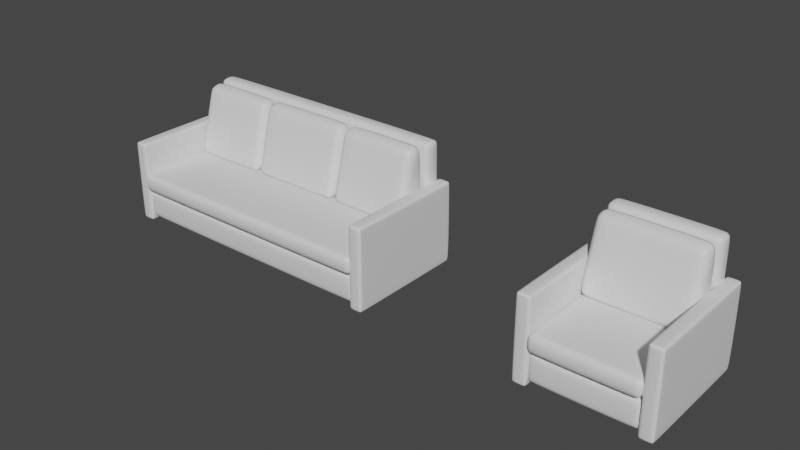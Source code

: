 # Source: sofa.blend  (saved by Blender 3.6.13; exported with 4.5.12 LTS)
import bpy
from mathutils import Matrix  # noqa: F401  (used for matrix-valued properties, if any)

bpy.ops.wm.read_factory_settings(use_empty=True)
scene = bpy.context.scene
scene.name = 'Scene'

# ---- collections
col_collection = bpy.data.collections.new('Collection'); scene.collection.children.link(col_collection)

# ---- materials (node trees are filled in below, after node groups)
mat_material = bpy.data.materials.new('Material')
mat_material.alpha_threshold = 0.0
mat_material.use_transparent_shadow = False
mat_material.roughness = 0.5
mat_material.line_color = (0.0, 0.0, 0.0, 1.0)

# ---- material node trees
mat_material.use_nodes = True; mat_material.node_tree.nodes.clear()
_N = mat_material.node_tree.nodes; _L = mat_material.node_tree.links
n0 = _N.new('ShaderNodeOutputMaterial'); n0.name = 'Material Output'; n0.location = (300, 300)
n1 = _N.new('ShaderNodeBsdfPrincipled'); n1.name = 'Principled BSDF'; n1.location = (10, 300)
n1.distribution = 'GGX'
n1.subsurface_method = 'RANDOM_WALK_SKIN'
n1.inputs[3].default_value = 1.45
n1.inputs[27].default_value = (0.0, 0.0, 0.0, 1.0)
n1.inputs[28].default_value = 1.0
_L.new(n1.outputs[0], n0.inputs[0])
n0.is_active_output = True

# ---- world
world_world = bpy.data.worlds.new('World'); scene.world = world_world
world_world.use_nodes = True; world_world.node_tree.nodes.clear()
_N = world_world.node_tree.nodes; _L = world_world.node_tree.links
n0 = _N.new('ShaderNodeOutputWorld'); n0.name = 'World Output'; n0.location = (300, 300)
n1 = _N.new('ShaderNodeBackground'); n1.name = 'Background'; n1.location = (10, 300)
n1.inputs[0].default_value = (0.05088, 0.05088, 0.05088, 1.0)
_L.new(n1.outputs[0], n0.inputs[0])
n0.is_active_output = True
world_world.color = (0.05088, 0.05088, 0.05088)
world_world.use_sun_shadow = False
world_world.sun_shadow_jitter_overblur = 0.0

# ---- meshes
me_cube = bpy.data.meshes.new('Cube')
me_cube.from_pydata([(6.329, 2.848, 1.501), (6.329, 2.848, 0.1033), (6.329, -2.848, 1.501), (6.329, -2.848, 0.1033), (-6.329, 2.848, 1.501), (-6.329, 2.848, 0.1033), (-6.329, -2.848, 1.501), (-6.329, -2.848, 0.1033)], [], [(0, 4, 6, 2), (3, 2, 6, 7), (7, 6, 4, 5), (5, 1, 3, 7), (1, 0, 2, 3), (5, 4, 0, 1)])
_uv = me_cube.uv_layers.new(name='UVMap')
_uv.uv.foreach_set('vector', [0.625, 0.5, 0.875, 0.5, 0.875, 0.75, 0.625, 0.75, 0.375, 0.75, 0.625, 0.75, 0.625, 1.0, 0.375, 1.0, 0.375, 0.0, 0.625, 0.0, 0.625, 0.25, 0.375, 0.25, 0.125, 0.5, 0.375, 0.5, 0.375, 0.75, 0.125, 0.75, 0.375, 0.5, 0.625, 0.5, 0.625, 0.75, 0.375, 0.75, 0.375, 0.25, 0.625, 0.25, 0.625, 0.5, 0.375, 0.5])
me_cube.materials.append(mat_material)
me_cube.use_mirror_vertex_groups = False
me_cube.update()
me_cube_002 = bpy.data.meshes.new('Cube.002')
me_cube_002.from_pydata([(6.329, 1.998, 2.39), (6.329, 1.998, 1.476), (6.329, -3.06, 2.39), (6.329, -3.06, 1.476), (-6.329, 1.998, 2.39), (-6.329, 1.998, 1.476), (-6.329, -3.06, 2.39), (-6.329, -3.06, 1.476)], [], [(0, 4, 6, 2), (3, 2, 6, 7), (7, 6, 4, 5), (5, 1, 3, 7), (1, 0, 2, 3), (5, 4, 0, 1)])
_uv = me_cube_002.uv_layers.new(name='UVMap')
_uv.uv.foreach_set('vector', [0.625, 0.5, 0.875, 0.5, 0.875, 0.75, 0.625, 0.75, 0.375, 0.75, 0.625, 0.75, 0.625, 1.0, 0.375, 1.0, 0.375, 0.0, 0.625, 0.0, 0.625, 0.25, 0.375, 0.25, 0.125, 0.5, 0.375, 0.5, 0.375, 0.75, 0.125, 0.75, 0.375, 0.5, 0.625, 0.5, 0.625, 0.75, 0.375, 0.75, 0.375, 0.25, 0.625, 0.25, 0.625, 0.5, 0.375, 0.5])
me_cube_002.materials.append(mat_material)
me_cube_002.use_mirror_vertex_groups = False
me_cube_002.update()
me_cube_003 = bpy.data.meshes.new('Cube.003')
me_cube_003.from_pydata([(6.329, 5.651, -1.939), (6.329, 5.651, -2.853), (6.329, 1.39, -1.939), (6.329, 1.39, -2.853), (-6.329, 5.651, -1.939), (-6.329, 5.651, -2.853), (-6.329, 1.39, -1.939), (-6.329, 1.39, -2.853)], [], [(0, 4, 6, 2), (3, 2, 6, 7), (7, 6, 4, 5), (5, 1, 3, 7), (1, 0, 2, 3), (5, 4, 0, 1)])
_uv = me_cube_003.uv_layers.new(name='UVMap')
_uv.uv.foreach_set('vector', [0.625, 0.5, 0.875, 0.5, 0.875, 0.75, 0.625, 0.75, 0.375, 0.75, 0.625, 0.75, 0.625, 1.0, 0.375, 1.0, 0.375, 0.0, 0.625, 0.0, 0.625, 0.25, 0.375, 0.25, 0.125, 0.5, 0.375, 0.5, 0.375, 0.75, 0.125, 0.75, 0.375, 0.5, 0.625, 0.5, 0.625, 0.75, 0.375, 0.75, 0.375, 0.25, 0.625, 0.25, 0.625, 0.5, 0.375, 0.5])
me_cube_003.materials.append(mat_material)
me_cube_003.use_mirror_vertex_groups = False
me_cube_003.update()
me_cube_004 = bpy.data.meshes.new('Cube.004')
me_cube_004.from_pydata([(-0.07439, 2.936, 6.837), (-0.07439, 1.998, 6.165), (-0.07439, -2.892, 6.837), (-0.07439, -2.892, 6.165), (-3.948, 2.936, 6.837), (-3.948, 2.936, 6.165), (-3.948, -2.892, 6.837), (-3.948, -2.892, 6.165)], [], [(0, 4, 6, 2), (3, 2, 6, 7), (7, 6, 4, 5), (5, 1, 3, 7), (1, 0, 2, 3), (5, 4, 0, 1)])
_uv = me_cube_004.uv_layers.new(name='UVMap')
_uv.uv.foreach_set('vector', [0.625, 0.5, 0.875, 0.5, 0.875, 0.75, 0.625, 0.75, 0.375, 0.75, 0.625, 0.75, 0.625, 1.0, 0.375, 1.0, 0.375, 0.0, 0.625, 0.0, 0.625, 0.25, 0.375, 0.25, 0.125, 0.5, 0.375, 0.5, 0.375, 0.75, 0.125, 0.75, 0.375, 0.5, 0.625, 0.5, 0.625, 0.75, 0.375, 0.75, 0.375, 0.25, 0.625, 0.25, 0.625, 0.5, 0.375, 0.5])
me_cube_004.materials.append(mat_material)
me_cube_004.use_mirror_vertex_groups = False
me_cube_004.update()
me_cube_005 = bpy.data.meshes.new('Cube.005')
me_cube_005.from_pydata([(2.308, 5.622, -1.069), (2.308, 5.622, -1.983), (2.308, 2.304, -0.2022), (2.308, 2.304, -1.983), (-2.308, 5.622, -1.069), (-2.308, 5.622, -1.983), (-2.308, 2.304, -0.2022), (-2.308, 2.304, -1.983), (6.173, 5.622, -1.069), (6.173, 5.622, -1.983), (6.173, 2.304, -0.2022), (6.173, 2.304, -1.983), (2.289, 5.622, -1.069), (2.289, 5.622, -1.983), (2.289, 2.304, -0.2022), (2.289, 2.304, -1.116), (-6.173, 5.622, -1.069), (-6.173, 5.622, -1.983), (-6.173, 2.304, -0.2022), (-6.173, 2.304, -1.983), (-2.289, 5.622, -1.069), (-2.289, 5.622, -1.983), (-2.289, 2.304, -0.2022), (-2.289, 2.304, -1.116)], [], [(5, 7, 6, 4), (16, 18, 22, 20), (1, 5, 4, 0), (1, 0, 2, 3), (8, 12, 14, 10), (11, 10, 14, 15), (15, 14, 12, 13), (13, 9, 11, 15), (9, 8, 10, 11), (13, 12, 8, 9), (7, 3, 2, 6), (3, 7, 5, 1), (19, 23, 22, 18), (23, 21, 20, 22), (21, 23, 19, 17), (17, 19, 18, 16), (21, 17, 16, 20), (4, 6, 2, 0)])
_uv = me_cube_005.uv_layers.new(name='UVMap')
_uv.uv.foreach_set('vector', [0.375, 0.5, 0.375, 0.75, 0.625, 0.75, 0.625, 0.5, 0.625, 0.5, 0.625, 0.75, 0.875, 0.75, 0.875, 0.5, 0.375, 0.5, 0.375, 0.5, 0.625, 0.5, 0.625, 0.5, 0.375, 0.5, 0.625, 0.5, 0.625, 0.75, 0.375, 0.75, 0.625, 0.5, 0.875, 0.5, 0.875, 0.75, 0.625, 0.75, 0.375, 0.75, 0.625, 0.75, 0.625, 1.0, 0.375, 1.0, 0.375, 0.0, 0.625, 0.0, 0.625, 0.25, 0.375, 0.25, 0.125, 0.5, 0.375, 0.5, 0.375, 0.75, 0.125, 0.75, 0.375, 0.5, 0.625, 0.5, 0.625, 0.75, 0.375, 0.75, 0.375, 0.25, 0.625, 0.25, 0.625, 0.5, 0.375, 0.5, 0.375, 0.75, 0.375, 0.75, 0.625, 0.75, 0.625, 0.75, 0.375, 0.75, 0.375, 0.75, 0.375, 0.5, 0.375, 0.5, 0.375, 0.75, 0.375, 1.0, 0.625, 1.0, 0.625, 0.75, 0.375, 0.0, 0.375, 0.25, 0.625, 0.25, 0.625, 0.0, 0.125, 0.5, 0.125, 0.75, 0.375, 0.75, 0.375, 0.5, 0.375, 0.5, 0.375, 0.75, 0.625, 0.75, 0.625, 0.5, 0.375, 0.25, 0.375, 0.5, 0.625, 0.5, 0.625, 0.25, 0.625, 0.5, 0.625, 0.75, 0.625, 0.75, 0.625, 0.5])
me_cube_005.materials.append(mat_material)
me_cube_005.use_mirror_vertex_groups = False
me_cube_005.update()
me_cylinder_002 = bpy.data.meshes.new('Cylinder.002')
me_cylinder_002.from_pydata([(5.333, -1.28, 0.1588), (5.441, -1.291, 0.1588), (5.546, -1.322, 0.1588), (5.642, -1.374, 0.1588), (5.726, -1.443, 0.1588), (5.795, -1.527, 0.1588), (5.847, -1.623, 0.1588), (5.878, -1.728, 0.1588), (5.889, -1.836, 0.1588), (5.878, -1.944, 0.1588), (5.847, -2.049, 0.1588), (5.795, -2.145, 0.1588), (5.726, -2.229, 0.1588), (5.642, -2.298, 0.1588), (5.546, -2.35, 0.1588), (5.441, -2.381, 0.1588), (5.333, -2.392, 0.1588), (5.224, -2.381, 0.1588), (5.12, -2.35, 0.1588), (5.024, -2.298, 0.1588), (4.94, -2.229, 0.1588), (4.871, -2.145, 0.1588), (4.819, -2.049, 0.1588), (4.788, -1.944, 0.1588), (4.777, -1.836, 0.1588), (4.788, -1.728, 0.1588), (4.819, -1.623, 0.1588), (4.871, -1.527, 0.1588), (4.94, -1.443, 0.1588), (5.024, -1.374, 0.1588), (5.12, -1.322, 0.1588), (5.224, -1.291, 0.1588), (5.333, -1.337, -0.04853), (5.333, -1.28, 0.008556), (5.333, -1.315, -0.04419), (5.333, -1.297, -0.03181), (5.333, -1.284, -0.01329), (5.43, -1.347, -0.04853), (5.441, -1.291, 0.008556), (5.434, -1.325, -0.04419), (5.438, -1.307, -0.03181), (5.44, -1.295, -0.01329), (5.524, -1.375, -0.04853), (5.546, -1.322, 0.008556), (5.532, -1.355, -0.04419), (5.539, -1.338, -0.03181), (5.544, -1.326, -0.01329), (5.61, -1.421, -0.04853), (5.642, -1.374, 0.008556), (5.622, -1.403, -0.04419), (5.632, -1.388, -0.03181), (5.639, -1.377, -0.01329), (5.685, -1.483, -0.04853), (5.726, -1.443, 0.008556), (5.701, -1.468, -0.04419), (5.714, -1.455, -0.03181), (5.723, -1.446, -0.01329), (5.747, -1.559, -0.04853), (5.795, -1.527, 0.008556), (5.766, -1.547, -0.04419), (5.781, -1.536, -0.03181), (5.791, -1.53, -0.01329), (5.794, -1.645, -0.04853), (5.847, -1.623, 0.008556), (5.814, -1.637, -0.04419), (5.831, -1.63, -0.03181), (5.842, -1.625, -0.01329), (5.822, -1.739, -0.04853), (5.878, -1.728, 0.008556), (5.843, -1.734, -0.04419), (5.862, -1.731, -0.03181), (5.874, -1.728, -0.01329), (5.831, -1.836, -0.04853), (5.889, -1.836, 0.008556), (5.853, -1.836, -0.04419), (5.872, -1.836, -0.03181), (5.884, -1.836, -0.01329), (5.822, -1.933, -0.04853), (5.878, -1.944, 0.008556), (5.843, -1.938, -0.04419), (5.862, -1.941, -0.03181), (5.874, -1.944, -0.01329), (5.794, -2.027, -0.04853), (5.847, -2.049, 0.008556), (5.814, -2.035, -0.04419), (5.831, -2.042, -0.03181), (5.842, -2.047, -0.01329), (5.747, -2.113, -0.04853), (5.795, -2.145, 0.008556), (5.766, -2.125, -0.04419), (5.781, -2.136, -0.03181), (5.791, -2.142, -0.01329), (5.685, -2.189, -0.04853), (5.726, -2.229, 0.008556), (5.701, -2.204, -0.04419), (5.714, -2.217, -0.03181), (5.723, -2.226, -0.01329), (5.61, -2.251, -0.04853), (5.642, -2.298, 0.008556), (5.622, -2.269, -0.04419), (5.632, -2.284, -0.03181), (5.639, -2.295, -0.01329), (5.524, -2.297, -0.04853), (5.546, -2.35, 0.008556), (5.532, -2.317, -0.04419), (5.539, -2.334, -0.03181), (5.544, -2.346, -0.01329), (5.43, -2.325, -0.04853), (5.441, -2.381, 0.008556), (5.434, -2.347, -0.04419), (5.438, -2.365, -0.03181), (5.44, -2.377, -0.01329), (5.333, -2.335, -0.04853), (5.333, -2.392, 0.008556), (5.333, -2.357, -0.04419), (5.333, -2.375, -0.03181), (5.333, -2.388, -0.01329), (5.236, -2.325, -0.04853), (5.224, -2.381, 0.008556), (5.231, -2.347, -0.04419), (5.228, -2.365, -0.03181), (5.225, -2.377, -0.01329), (5.142, -2.297, -0.04853), (5.12, -2.35, 0.008556), (5.134, -2.317, -0.04419), (5.127, -2.334, -0.03181), (5.122, -2.346, -0.01329), (5.056, -2.251, -0.04853), (5.024, -2.298, 0.008556), (5.044, -2.269, -0.04419), (5.033, -2.284, -0.03181), (5.026, -2.295, -0.01329), (4.98, -2.189, -0.04853), (4.94, -2.229, 0.008556), (4.965, -2.204, -0.04419), (4.952, -2.217, -0.03181), (4.943, -2.226, -0.01329), (4.918, -2.113, -0.04853), (4.871, -2.145, 0.008556), (4.9, -2.125, -0.04419), (4.885, -2.136, -0.03181), (4.874, -2.142, -0.01329), (4.872, -2.027, -0.04853), (4.819, -2.049, 0.008556), (4.852, -2.035, -0.04419), (4.835, -2.042, -0.03181), (4.823, -2.047, -0.01329), (4.844, -1.933, -0.04853), (4.788, -1.944, 0.008556), (4.822, -1.938, -0.04419), (4.804, -1.941, -0.03181), (4.792, -1.944, -0.01329), (4.834, -1.836, -0.04853), (4.777, -1.836, 0.008556), (4.812, -1.836, -0.04419), (4.794, -1.836, -0.03181), (4.781, -1.836, -0.01329), (4.844, -1.739, -0.04853), (4.788, -1.728, 0.008556), (4.822, -1.734, -0.04419), (4.804, -1.731, -0.03181), (4.792, -1.728, -0.01329), (4.872, -1.645, -0.04853), (4.819, -1.623, 0.008556), (4.852, -1.637, -0.04419), (4.835, -1.63, -0.03181), (4.823, -1.625, -0.01329), (4.918, -1.559, -0.04853), (4.871, -1.527, 0.008556), (4.9, -1.547, -0.04419), (4.885, -1.536, -0.03181), (4.874, -1.53, -0.01329), (4.98, -1.483, -0.04853), (4.94, -1.443, 0.008556), (4.965, -1.468, -0.04419), (4.952, -1.455, -0.03181), (4.943, -1.446, -0.01329), (5.056, -1.421, -0.04853), (5.024, -1.374, 0.008556), (5.044, -1.403, -0.04419), (5.033, -1.388, -0.03181), (5.026, -1.377, -0.01329), (5.142, -1.375, -0.04853), (5.12, -1.322, 0.008556), (5.134, -1.355, -0.04419), (5.127, -1.338, -0.03181), (5.122, -1.326, -0.01329), (5.236, -1.347, -0.04853), (5.224, -1.291, 0.008556), (5.231, -1.325, -0.04419), (5.228, -1.307, -0.03181), (5.225, -1.295, -0.01329)], [], [(188, 31, 0, 33), (43, 2, 3, 48), (48, 3, 4, 53), (53, 4, 5, 58), (58, 5, 6, 63), (63, 6, 7, 68), (68, 7, 8, 73), (73, 8, 9, 78), (78, 9, 10, 83), (83, 10, 11, 88), (88, 11, 12, 93), (93, 12, 13, 98), (98, 13, 14, 103), (103, 14, 15, 108), (108, 15, 16, 113), (113, 16, 17, 118), (118, 17, 18, 123), (123, 18, 19, 128), (128, 19, 20, 133), (133, 20, 21, 138), (138, 21, 22, 143), (143, 22, 23, 148), (148, 23, 24, 153), (153, 24, 25, 158), (158, 25, 26, 163), (163, 26, 27, 168), (168, 27, 28, 173), (173, 28, 29, 178), (178, 29, 30, 183), (183, 30, 31, 188), (1, 0, 31, 30, 29, 28, 27, 26, 25, 24, 23, 22, 21, 20, 19, 18, 17, 16, 15, 14, 13, 12, 11, 10, 9, 8, 7, 6, 5, 4, 3, 2), (38, 1, 2, 43), (33, 0, 1, 38), (33, 38, 41, 36), (36, 41, 40, 35), (35, 40, 39, 34), (34, 39, 37, 32), (38, 43, 46, 41), (41, 46, 45, 40), (40, 45, 44, 39), (39, 44, 42, 37), (43, 48, 51, 46), (46, 51, 50, 45), (45, 50, 49, 44), (44, 49, 47, 42), (48, 53, 56, 51), (51, 56, 55, 50), (50, 55, 54, 49), (49, 54, 52, 47), (53, 58, 61, 56), (56, 61, 60, 55), (55, 60, 59, 54), (54, 59, 57, 52), (58, 63, 66, 61), (61, 66, 65, 60), (60, 65, 64, 59), (59, 64, 62, 57), (63, 68, 71, 66), (66, 71, 70, 65), (65, 70, 69, 64), (64, 69, 67, 62), (68, 73, 76, 71), (71, 76, 75, 70), (70, 75, 74, 69), (69, 74, 72, 67), (73, 78, 81, 76), (76, 81, 80, 75), (75, 80, 79, 74), (74, 79, 77, 72), (78, 83, 86, 81), (81, 86, 85, 80), (80, 85, 84, 79), (79, 84, 82, 77), (83, 88, 91, 86), (86, 91, 90, 85), (85, 90, 89, 84), (84, 89, 87, 82), (88, 93, 96, 91), (91, 96, 95, 90), (90, 95, 94, 89), (89, 94, 92, 87), (93, 98, 101, 96), (96, 101, 100, 95), (95, 100, 99, 94), (94, 99, 97, 92), (98, 103, 106, 101), (101, 106, 105, 100), (100, 105, 104, 99), (99, 104, 102, 97), (103, 108, 111, 106), (106, 111, 110, 105), (105, 110, 109, 104), (104, 109, 107, 102), (108, 113, 116, 111), (111, 116, 115, 110), (110, 115, 114, 109), (109, 114, 112, 107), (113, 118, 121, 116), (116, 121, 120, 115), (115, 120, 119, 114), (114, 119, 117, 112), (118, 123, 126, 121), (121, 126, 125, 120), (120, 125, 124, 119), (119, 124, 122, 117), (123, 128, 131, 126), (126, 131, 130, 125), (125, 130, 129, 124), (124, 129, 127, 122), (128, 133, 136, 131), (131, 136, 135, 130), (130, 135, 134, 129), (129, 134, 132, 127), (133, 138, 141, 136), (136, 141, 140, 135), (135, 140, 139, 134), (134, 139, 137, 132), (138, 143, 146, 141), (141, 146, 145, 140), (140, 145, 144, 139), (139, 144, 142, 137), (143, 148, 151, 146), (146, 151, 150, 145), (145, 150, 149, 144), (144, 149, 147, 142), (148, 153, 156, 151), (151, 156, 155, 150), (150, 155, 154, 149), (149, 154, 152, 147), (153, 158, 161, 156), (156, 161, 160, 155), (155, 160, 159, 154), (154, 159, 157, 152), (158, 163, 166, 161), (161, 166, 165, 160), (160, 165, 164, 159), (159, 164, 162, 157), (163, 168, 171, 166), (166, 171, 170, 165), (165, 170, 169, 164), (164, 169, 167, 162), (168, 173, 176, 171), (171, 176, 175, 170), (170, 175, 174, 169), (169, 174, 172, 167), (173, 178, 181, 176), (176, 181, 180, 175), (175, 180, 179, 174), (174, 179, 177, 172), (178, 183, 186, 181), (181, 186, 185, 180), (180, 185, 184, 179), (179, 184, 182, 177), (183, 188, 191, 186), (186, 191, 190, 185), (185, 190, 189, 184), (184, 189, 187, 182), (188, 33, 36, 191), (191, 36, 35, 190), (190, 35, 34, 189), (189, 34, 32, 187), (32, 37, 42, 47, 52, 57, 62, 67, 72, 77, 82, 87, 92, 97, 102, 107, 112, 117, 122, 127, 132, 137, 142, 147, 152, 157, 162, 167, 172, 177, 182, 187)])
me_cylinder_002.polygons.foreach_set('use_smooth', [True] * 162)
_uv = me_cylinder_002.uv_layers.new(name='UVMap')
_uv.uv.foreach_set('vector', [0.03125, 0.6377, 0.03125, 1.0, 0.0, 1.0, 0.0, 0.6377, 0.9375, 0.6377, 0.9375, 1.0, 0.9062, 1.0, 0.9062, 0.6377, 0.9062, 0.6377, 0.9062, 1.0, 0.875, 1.0, 0.875, 0.6377, 0.875, 0.6377, 0.875, 1.0, 0.8438, 1.0, 0.8438, 0.6377, 0.8438, 0.6377, 0.8438, 1.0, 0.8125, 1.0, 0.8125, 0.6377, 0.8125, 0.6377, 0.8125, 1.0, 0.7812, 1.0, 0.7812, 0.6377, 0.7812, 0.6377, 0.7812, 1.0, 0.75, 1.0, 0.75, 0.6377, 0.75, 0.6377, 0.75, 1.0, 0.7188, 1.0, 0.7188, 0.6377, 0.7188, 0.6377, 0.7188, 1.0, 0.6875, 1.0, 0.6875, 0.6377, 0.6875, 0.6377, 0.6875, 1.0, 0.6562, 1.0, 0.6562, 0.6377, 0.6562, 0.6377, 0.6562, 1.0, 0.625, 1.0, 0.625, 0.6377, 0.625, 0.6377, 0.625, 1.0, 0.5938, 1.0, 0.5938, 0.6377, 0.5938, 0.6377, 0.5938, 1.0, 0.5625, 1.0, 0.5625, 0.6377, 0.5625, 0.6377, 0.5625, 1.0, 0.5312, 1.0, 0.5312, 0.6377, 0.5312, 0.6377, 0.5312, 1.0, 0.5, 1.0, 0.5, 0.6377, 0.5, 0.6377, 0.5, 1.0, 0.4688, 1.0, 0.4688, 0.6377, 0.4688, 0.6377, 0.4688, 1.0, 0.4375, 1.0, 0.4375, 0.6377, 0.4375, 0.6377, 0.4375, 1.0, 0.4062, 1.0, 0.4062, 0.6377, 0.4062, 0.6377, 0.4062, 1.0, 0.375, 1.0, 0.375, 0.6377, 0.375, 0.6377, 0.375, 1.0, 0.3438, 1.0, 0.3438, 0.6377, 0.3438, 0.6377, 0.3438, 1.0, 0.3125, 1.0, 0.3125, 0.6377, 0.3125, 0.6377, 0.3125, 1.0, 0.2812, 1.0, 0.2812, 0.6377, 0.2812, 0.6377, 0.2812, 1.0, 0.25, 1.0, 0.25, 0.6377, 0.25, 0.6377, 0.25, 1.0, 0.2188, 1.0, 0.2188, 0.6377, 0.2188, 0.6377, 0.2188, 1.0, 0.1875, 1.0, 0.1875, 0.6377, 0.1875, 0.6377, 0.1875, 1.0, 0.1562, 1.0, 0.1562, 0.6377, 0.1562, 0.6377, 0.1562, 1.0, 0.125, 1.0, 0.125, 0.6377, 0.125, 0.6377, 0.125, 1.0, 0.09375, 1.0, 0.09375, 0.6377, 0.09375, 0.6377, 0.09375, 1.0, 0.0625, 1.0, 0.0625, 0.6377, 0.0625, 0.6377, 0.0625, 1.0, 0.03125, 1.0, 0.03125, 0.6377, 0.2968, 0.4854, 0.25, 0.49, 0.2032, 0.4854, 0.1582, 0.4717, 0.1167, 0.4496, 0.08029, 0.4197, 0.05045, 0.3833, 0.02827, 0.3418, 0.01461, 0.2968, 0.01, 0.25, 0.01461, 0.2032, 0.02827, 0.1582, 0.05045, 0.1167, 0.08029, 0.08029, 0.1167, 0.05045, 0.1582, 0.02827, 0.2032, 0.01461, 0.25, 0.01, 0.2968, 0.01461, 0.3418, 0.02827, 0.3833, 0.05045, 0.4197, 0.08029, 0.4496, 0.1167, 0.4717, 0.1582, 0.4854, 0.2032, 0.49, 0.25, 0.4854, 0.2968, 0.4717, 0.3418, 0.4496, 0.3833, 0.4197, 0.4197, 0.3833, 0.4496, 0.3418, 0.4717, 0.9688, 0.6377, 0.9688, 1.0, 0.9375, 1.0, 0.9375, 0.6377, 1.0, 0.6377, 1.0, 1.0, 0.9688, 1.0, 0.9688, 0.6377, 1.0, 0.6377, 0.9688, 0.6377, 0.9689, 0.585, 0.9999, 0.585, 0.9999, 0.585, 0.9689, 0.585, 0.9692, 0.5, 0.9995, 0.5, 0.7507, 0.4899, 0.7961, 0.4855, 0.7938, 0.4704, 0.75, 0.4747, 0.75, 0.4747, 0.7938, 0.4704, 0.792, 0.4611, 0.75, 0.4652, 0.9688, 0.6377, 0.9375, 0.6377, 0.9376, 0.585, 0.9686, 0.585, 0.9686, 0.585, 0.9376, 0.585, 0.938, 0.5, 0.9683, 0.5, 0.7975, 0.4852, 0.8412, 0.4719, 0.836, 0.4576, 0.7938, 0.4704, 0.7938, 0.4704, 0.836, 0.4576, 0.8324, 0.4489, 0.792, 0.4611, 0.9375, 0.6377, 0.9062, 0.6377, 0.9064, 0.585, 0.9374, 0.585, 0.9374, 0.585, 0.9064, 0.585, 0.9067, 0.5, 0.937, 0.5, 0.8425, 0.4714, 0.8827, 0.4499, 0.8748, 0.4368, 0.836, 0.4576, 0.836, 0.4576, 0.8748, 0.4368, 0.8696, 0.429, 0.8324, 0.4489, 0.9062, 0.6377, 0.875, 0.6377, 0.8751, 0.585, 0.9061, 0.585, 0.9061, 0.585, 0.8751, 0.585, 0.8755, 0.5, 0.9058, 0.5, 0.8839, 0.4491, 0.9192, 0.4202, 0.9089, 0.4089, 0.8748, 0.4368, 0.8748, 0.4368, 0.9089, 0.4089, 0.9022, 0.4022, 0.8696, 0.429, 0.875, 0.6377, 0.8438, 0.6377, 0.8439, 0.585, 0.8749, 0.585, 0.8749, 0.585, 0.8439, 0.585, 0.8442, 0.5, 0.8745, 0.5, 0.9202, 0.4192, 0.9491, 0.3839, 0.9368, 0.3748, 0.9089, 0.4089, 0.9089, 0.4089, 0.9368, 0.3748, 0.929, 0.3696, 0.9022, 0.4022, 0.8438, 0.6377, 0.8125, 0.6377, 0.8126, 0.585, 0.8436, 0.585, 0.8436, 0.585, 0.8126, 0.585, 0.813, 0.5, 0.8433, 0.5, 0.9499, 0.3827, 0.9714, 0.3425, 0.9576, 0.336, 0.9368, 0.3748, 0.9368, 0.3748, 0.9576, 0.336, 0.9489, 0.3324, 0.929, 0.3696, 0.8125, 0.6377, 0.7812, 0.6377, 0.7814, 0.585, 0.8124, 0.585, 0.8124, 0.585, 0.7814, 0.585, 0.7817, 0.5, 0.812, 0.5, 0.9719, 0.3412, 0.9852, 0.2975, 0.9704, 0.2938, 0.9576, 0.336, 0.9576, 0.336, 0.9704, 0.2938, 0.9611, 0.292, 0.9489, 0.3324, 0.7812, 0.6377, 0.75, 0.6377, 0.7501, 0.585, 0.7811, 0.585, 0.7811, 0.585, 0.7501, 0.585, 0.7505, 0.5, 0.7808, 0.5, 0.9855, 0.2961, 0.9899, 0.2507, 0.9747, 0.25, 0.9704, 0.2938, 0.9704, 0.2938, 0.9747, 0.25, 0.9652, 0.25, 0.9611, 0.292, 0.75, 0.6377, 0.7188, 0.6377, 0.7189, 0.585, 0.7499, 0.585, 0.7499, 0.585, 0.7189, 0.585, 0.7192, 0.5, 0.7495, 0.5, 0.9899, 0.2493, 0.9855, 0.2039, 0.9704, 0.2062, 0.9747, 0.25, 0.9747, 0.25, 0.9704, 0.2062, 0.9611, 0.208, 0.9652, 0.25, 0.7188, 0.6377, 0.6875, 0.6377, 0.6876, 0.585, 0.7186, 0.585, 0.7186, 0.585, 0.6876, 0.585, 0.688, 0.5, 0.7183, 0.5, 0.9852, 0.2025, 0.9719, 0.1588, 0.9576, 0.164, 0.9704, 0.2062, 0.9704, 0.2062, 0.9576, 0.164, 0.9489, 0.1676, 0.9611, 0.208, 0.6875, 0.6377, 0.6562, 0.6377, 0.6564, 0.585, 0.6874, 0.585, 0.6874, 0.585, 0.6564, 0.585, 0.6567, 0.5, 0.687, 0.5, 0.9714, 0.1575, 0.9499, 0.1173, 0.9368, 0.1252, 0.9576, 0.164, 0.9576, 0.164, 0.9368, 0.1252, 0.929, 0.1304, 0.9489, 0.1676, 0.6562, 0.6377, 0.625, 0.6377, 0.6251, 0.585, 0.6561, 0.585, 0.6561, 0.585, 0.6251, 0.585, 0.6255, 0.5, 0.6558, 0.5, 0.9491, 0.1161, 0.9202, 0.08084, 0.9089, 0.0911, 0.9368, 0.1252, 0.9368, 0.1252, 0.9089, 0.0911, 0.9022, 0.0978, 0.929, 0.1304, 0.625, 0.6377, 0.5938, 0.6377, 0.5939, 0.585, 0.6249, 0.585, 0.6249, 0.585, 0.5939, 0.585, 0.5942, 0.5, 0.6245, 0.5, 0.9192, 0.07984, 0.8839, 0.0509, 0.8748, 0.06316, 0.9089, 0.0911, 0.9089, 0.0911, 0.8748, 0.06316, 0.8696, 0.07104, 0.9022, 0.0978, 0.5938, 0.6377, 0.5625, 0.6377, 0.5626, 0.585, 0.5936, 0.585, 0.5936, 0.585, 0.5626, 0.585, 0.563, 0.5, 0.5933, 0.5, 0.8827, 0.05011, 0.8425, 0.0286, 0.836, 0.04239, 0.8748, 0.06316, 0.8748, 0.06316, 0.836, 0.04239, 0.8324, 0.05115, 0.8696, 0.07104, 0.5625, 0.6377, 0.5312, 0.6377, 0.5314, 0.585, 0.5624, 0.585, 0.5624, 0.585, 0.5314, 0.585, 0.5317, 0.5, 0.562, 0.5, 0.8412, 0.02806, 0.7975, 0.01482, 0.7938, 0.0296, 0.836, 0.04239, 0.836, 0.04239, 0.7938, 0.0296, 0.792, 0.0389, 0.8324, 0.05115, 0.5312, 0.6377, 0.5, 0.6377, 0.5001, 0.585, 0.5311, 0.585, 0.5311, 0.585, 0.5001, 0.585, 0.5005, 0.5, 0.5308, 0.5, 0.7961, 0.01454, 0.7507, 0.01007, 0.75, 0.02529, 0.7938, 0.0296, 0.7938, 0.0296, 0.75, 0.02529, 0.75, 0.03476, 0.792, 0.0389, 0.5, 0.6377, 0.4688, 0.6377, 0.4689, 0.585, 0.4999, 0.585, 0.4999, 0.585, 0.4689, 0.585, 0.4692, 0.5, 0.4995, 0.5, 0.7493, 0.01007, 0.7039, 0.01454, 0.7062, 0.0296, 0.75, 0.02529, 0.75, 0.02529, 0.7062, 0.0296, 0.708, 0.0389, 0.75, 0.03476, 0.4688, 0.6377, 0.4375, 0.6377, 0.4376, 0.585, 0.4686, 0.585, 0.4686, 0.585, 0.4376, 0.585, 0.438, 0.5, 0.4683, 0.5, 0.7025, 0.01482, 0.6588, 0.02806, 0.664, 0.04239, 0.7062, 0.0296, 0.7062, 0.0296, 0.664, 0.04239, 0.6676, 0.05115, 0.708, 0.0389, 0.4375, 0.6377, 0.4062, 0.6377, 0.4064, 0.585, 0.4374, 0.585, 0.4374, 0.585, 0.4064, 0.585, 0.4067, 0.5, 0.437, 0.5, 0.6575, 0.0286, 0.6173, 0.05011, 0.6252, 0.06316, 0.664, 0.04239, 0.664, 0.04239, 0.6252, 0.06316, 0.6304, 0.07104, 0.6676, 0.05115, 0.4062, 0.6377, 0.375, 0.6377, 0.3751, 0.585, 0.4061, 0.585, 0.4061, 0.585, 0.3751, 0.585, 0.3755, 0.5, 0.4058, 0.5, 0.6161, 0.0509, 0.5808, 0.07984, 0.5911, 0.0911, 0.6252, 0.06316, 0.6252, 0.06316, 0.5911, 0.0911, 0.5978, 0.0978, 0.6304, 0.07104, 0.375, 0.6377, 0.3438, 0.6377, 0.3439, 0.585, 0.3749, 0.585, 0.3749, 0.585, 0.3439, 0.585, 0.3442, 0.5, 0.3745, 0.5, 0.5798, 0.08084, 0.5509, 0.1161, 0.5632, 0.1252, 0.5911, 0.0911, 0.5911, 0.0911, 0.5632, 0.1252, 0.571, 0.1304, 0.5978, 0.0978, 0.3438, 0.6377, 0.3125, 0.6377, 0.3126, 0.585, 0.3436, 0.585, 0.3436, 0.585, 0.3126, 0.585, 0.313, 0.5, 0.3433, 0.5, 0.5501, 0.1173, 0.5286, 0.1575, 0.5424, 0.164, 0.5632, 0.1252, 0.5632, 0.1252, 0.5424, 0.164, 0.5511, 0.1676, 0.571, 0.1304, 0.3125, 0.6377, 0.2812, 0.6377, 0.2814, 0.585, 0.3124, 0.585, 0.3124, 0.585, 0.2814, 0.585, 0.2817, 0.5, 0.312, 0.5, 0.5281, 0.1588, 0.5148, 0.2025, 0.5296, 0.2062, 0.5424, 0.164, 0.5424, 0.164, 0.5296, 0.2062, 0.5389, 0.208, 0.5511, 0.1676, 0.2812, 0.6377, 0.25, 0.6377, 0.2501, 0.585, 0.2811, 0.585, 0.2811, 0.585, 0.2501, 0.585, 0.2505, 0.5, 0.2808, 0.5, 0.5145, 0.2039, 0.5101, 0.2493, 0.5253, 0.25, 0.5296, 0.2062, 0.5296, 0.2062, 0.5253, 0.25, 0.5348, 0.25, 0.5389, 0.208, 0.25, 0.6377, 0.2188, 0.6377, 0.2189, 0.585, 0.2499, 0.585, 0.2499, 0.585, 0.2189, 0.585, 0.2192, 0.5, 0.2495, 0.5, 0.5101, 0.2507, 0.5145, 0.2961, 0.5296, 0.2938, 0.5253, 0.25, 0.5253, 0.25, 0.5296, 0.2938, 0.5389, 0.292, 0.5348, 0.25, 0.2188, 0.6377, 0.1875, 0.6377, 0.1876, 0.585, 0.2186, 0.585, 0.2186, 0.585, 0.1876, 0.585, 0.188, 0.5, 0.2183, 0.5, 0.5148, 0.2975, 0.5281, 0.3412, 0.5424, 0.336, 0.5296, 0.2938, 0.5296, 0.2938, 0.5424, 0.336, 0.5511, 0.3324, 0.5389, 0.292, 0.1875, 0.6377, 0.1562, 0.6377, 0.1564, 0.585, 0.1874, 0.585, 0.1874, 0.585, 0.1564, 0.585, 0.1567, 0.5, 0.187, 0.5, 0.5286, 0.3425, 0.5501, 0.3827, 0.5632, 0.3748, 0.5424, 0.336, 0.5424, 0.336, 0.5632, 0.3748, 0.571, 0.3696, 0.5511, 0.3324, 0.1562, 0.6377, 0.125, 0.6377, 0.1251, 0.585, 0.1561, 0.585, 0.1561, 0.585, 0.1251, 0.585, 0.1255, 0.5, 0.1558, 0.5, 0.5509, 0.3839, 0.5798, 0.4192, 0.5911, 0.4089, 0.5632, 0.3748, 0.5632, 0.3748, 0.5911, 0.4089, 0.5978, 0.4022, 0.571, 0.3696, 0.125, 0.6377, 0.09375, 0.6377, 0.09387, 0.585, 0.1249, 0.585, 0.1249, 0.585, 0.09387, 0.585, 0.09422, 0.5, 0.1245, 0.5, 0.5808, 0.4202, 0.6161, 0.4491, 0.6252, 0.4368, 0.5911, 0.4089, 0.5911, 0.4089, 0.6252, 0.4368, 0.6304, 0.429, 0.5978, 0.4022, 0.09375, 0.6377, 0.0625, 0.6377, 0.06262, 0.585, 0.09363, 0.585, 0.09363, 0.585, 0.06262, 0.585, 0.06297, 0.5, 0.09328, 0.5, 0.6173, 0.4499, 0.6575, 0.4714, 0.664, 0.4576, 0.6252, 0.4368, 0.6252, 0.4368, 0.664, 0.4576, 0.6676, 0.4489, 0.6304, 0.429, 0.0625, 0.6377, 0.03125, 0.6377, 0.03137, 0.585, 0.06238, 0.585, 0.06238, 0.585, 0.03137, 0.585, 0.03172, 0.5, 0.06203, 0.5, 0.6588, 0.4719, 0.7025, 0.4852, 0.7062, 0.4704, 0.664, 0.4576, 0.664, 0.4576, 0.7062, 0.4704, 0.708, 0.4611, 0.6676, 0.4489, 0.03125, 0.6377, 0.0, 0.6377, 0.0001228, 0.585, 0.03113, 0.585, 0.03113, 0.585, 0.0001228, 0.585, 0.0004721, 0.5, 0.03078, 0.5, 0.7039, 0.4855, 0.7493, 0.4899, 0.75, 0.4747, 0.7062, 0.4704, 0.7062, 0.4704, 0.75, 0.4747, 0.75, 0.4652, 0.708, 0.4611, 0.75, 0.4652, 0.792, 0.4611, 0.8324, 0.4489, 0.8696, 0.429, 0.9022, 0.4022, 0.929, 0.3696, 0.9489, 0.3324, 0.9611, 0.292, 0.9652, 0.25, 0.9611, 0.208, 0.9489, 0.1676, 0.929, 0.1304, 0.9022, 0.0978, 0.8696, 0.07104, 0.8324, 0.05115, 0.792, 0.0389, 0.75, 0.03476, 0.708, 0.0389, 0.6676, 0.05115, 0.6304, 0.07104, 0.5978, 0.0978, 0.571, 0.1304, 0.5511, 0.1676, 0.5389, 0.208, 0.5348, 0.25, 0.5389, 0.292, 0.5511, 0.3324, 0.571, 0.3696, 0.5978, 0.4022, 0.6304, 0.429, 0.6676, 0.4489, 0.708, 0.4611])
me_cylinder_002.update()
me_cube_006 = bpy.data.meshes.new('Cube.006')
me_cube_006.from_pydata([(2.342, 2.848, 1.501), (2.342, 2.848, 0.1033), (2.342, -2.848, 1.501), (2.342, -2.848, 0.1033), (-2.342, 2.848, 1.501), (-2.342, 2.848, 0.1033), (-2.342, -2.848, 1.501), (-2.342, -2.848, 0.1033)], [], [(0, 4, 6, 2), (3, 2, 6, 7), (7, 6, 4, 5), (5, 1, 3, 7), (1, 0, 2, 3), (5, 4, 0, 1)])
_uv = me_cube_006.uv_layers.new(name='UVMap')
_uv.uv.foreach_set('vector', [0.625, 0.5, 0.875, 0.5, 0.875, 0.75, 0.625, 0.75, 0.375, 0.75, 0.625, 0.75, 0.625, 1.0, 0.375, 1.0, 0.375, 0.0, 0.625, 0.0, 0.625, 0.25, 0.375, 0.25, 0.125, 0.5, 0.375, 0.5, 0.375, 0.75, 0.125, 0.75, 0.375, 0.5, 0.625, 0.5, 0.625, 0.75, 0.375, 0.75, 0.375, 0.25, 0.625, 0.25, 0.625, 0.5, 0.375, 0.5])
me_cube_006.materials.append(mat_material)
me_cube_006.use_mirror_vertex_groups = False
me_cube_006.update()
me_cube_007 = bpy.data.meshes.new('Cube.007')
me_cube_007.from_pydata([(2.334, 1.998, 2.39), (2.334, 1.998, 1.476), (2.334, -3.06, 2.39), (2.334, -3.06, 1.476), (-2.334, 1.998, 2.39), (-2.334, 1.998, 1.476), (-2.334, -3.06, 2.39), (-2.334, -3.06, 1.476)], [], [(0, 4, 6, 2), (3, 2, 6, 7), (7, 6, 4, 5), (5, 1, 3, 7), (1, 0, 2, 3), (5, 4, 0, 1)])
_uv = me_cube_007.uv_layers.new(name='UVMap')
_uv.uv.foreach_set('vector', [0.625, 0.5, 0.875, 0.5, 0.875, 0.75, 0.625, 0.75, 0.375, 0.75, 0.625, 0.75, 0.625, 1.0, 0.375, 1.0, 0.375, 0.0, 0.625, 0.0, 0.625, 0.25, 0.375, 0.25, 0.125, 0.5, 0.375, 0.5, 0.375, 0.75, 0.125, 0.75, 0.375, 0.5, 0.625, 0.5, 0.625, 0.75, 0.375, 0.75, 0.375, 0.25, 0.625, 0.25, 0.625, 0.5, 0.375, 0.5])
me_cube_007.materials.append(mat_material)
me_cube_007.use_mirror_vertex_groups = False
me_cube_007.update()
me_cube_008 = bpy.data.meshes.new('Cube.008')
me_cube_008.from_pydata([(2.363, 5.651, -1.939), (2.363, 5.651, -2.853), (2.363, 1.39, -1.939), (2.363, 1.39, -2.853), (-2.363, 5.651, -1.939), (-2.363, 5.651, -2.853), (-2.363, 1.39, -1.939), (-2.363, 1.39, -2.853)], [], [(0, 4, 6, 2), (3, 2, 6, 7), (7, 6, 4, 5), (5, 1, 3, 7), (1, 0, 2, 3), (5, 4, 0, 1)])
_uv = me_cube_008.uv_layers.new(name='UVMap')
_uv.uv.foreach_set('vector', [0.625, 0.5, 0.875, 0.5, 0.875, 0.75, 0.625, 0.75, 0.375, 0.75, 0.625, 0.75, 0.625, 1.0, 0.375, 1.0, 0.375, 0.0, 0.625, 0.0, 0.625, 0.25, 0.375, 0.25, 0.125, 0.5, 0.375, 0.5, 0.375, 0.75, 0.125, 0.75, 0.375, 0.5, 0.625, 0.5, 0.625, 0.75, 0.375, 0.75, 0.375, 0.25, 0.625, 0.25, 0.625, 0.5, 0.375, 0.5])
me_cube_008.materials.append(mat_material)
me_cube_008.use_mirror_vertex_groups = False
me_cube_008.update()
me_cube_009 = bpy.data.meshes.new('Cube.009')
me_cube_009.from_pydata([(-0.07439, 2.936, 2.914), (-0.07439, 1.998, 2.241), (-0.07439, -2.892, 2.914), (-0.07439, -2.892, 2.241), (-3.948, 2.936, 2.914), (-3.948, 2.936, 2.241), (-3.948, -2.892, 2.914), (-3.948, -2.892, 2.241)], [], [(0, 4, 6, 2), (3, 2, 6, 7), (7, 6, 4, 5), (5, 1, 3, 7), (1, 0, 2, 3), (5, 4, 0, 1)])
_uv = me_cube_009.uv_layers.new(name='UVMap')
_uv.uv.foreach_set('vector', [0.625, 0.5, 0.875, 0.5, 0.875, 0.75, 0.625, 0.75, 0.375, 0.75, 0.625, 0.75, 0.625, 1.0, 0.375, 1.0, 0.375, 0.0, 0.625, 0.0, 0.625, 0.25, 0.375, 0.25, 0.125, 0.5, 0.375, 0.5, 0.375, 0.75, 0.125, 0.75, 0.375, 0.5, 0.625, 0.5, 0.625, 0.75, 0.375, 0.75, 0.375, 0.25, 0.625, 0.25, 0.625, 0.5, 0.375, 0.5])
me_cube_009.materials.append(mat_material)
me_cube_009.use_mirror_vertex_groups = False
me_cube_009.update()
me_cube_010 = bpy.data.meshes.new('Cube.010')
me_cube_010.from_pydata([(2.308, 5.622, -1.069), (2.308, 5.622, -1.983), (2.308, 2.304, -0.2022), (2.308, 2.304, -1.983), (-2.308, 5.622, -1.069), (-2.308, 5.622, -1.983), (-2.308, 2.304, -0.2022), (-2.308, 2.304, -1.983), (2.289, 5.622, -1.069), (2.289, 2.304, -0.2022), (-2.289, 5.622, -1.069), (-2.289, 2.304, -0.2022)], [(8, 9), (10, 11)], [(5, 7, 6, 4), (1, 5, 4, 0), (1, 0, 2, 3), (7, 3, 2, 6), (3, 7, 5, 1), (4, 6, 2, 0)])
_uv = me_cube_010.uv_layers.new(name='UVMap')
_uv.uv.foreach_set('vector', [0.375, 0.5, 0.375, 0.75, 0.625, 0.75, 0.625, 0.5, 0.375, 0.5, 0.375, 0.5, 0.625, 0.5, 0.625, 0.5, 0.375, 0.5, 0.625, 0.5, 0.625, 0.75, 0.375, 0.75, 0.375, 0.75, 0.375, 0.75, 0.625, 0.75, 0.625, 0.75, 0.375, 0.75, 0.375, 0.75, 0.375, 0.5, 0.375, 0.5, 0.625, 0.5, 0.625, 0.75, 0.625, 0.75, 0.625, 0.5])
me_cube_010.materials.append(mat_material)
me_cube_010.use_mirror_vertex_groups = False
me_cube_010.update()
me_cylinder_006 = bpy.data.meshes.new('Cylinder.006')
me_cylinder_006.from_pydata([(1.536, -1.28, 0.1588), (1.644, -1.291, 0.1588), (1.748, -1.322, 0.1588), (1.845, -1.374, 0.1588), (1.929, -1.443, 0.1588), (1.998, -1.527, 0.1588), (2.049, -1.623, 0.1588), (2.081, -1.728, 0.1588), (2.092, -1.836, 0.1588), (2.081, -1.944, 0.1588), (2.049, -2.049, 0.1588), (1.998, -2.145, 0.1588), (1.929, -2.229, 0.1588), (1.845, -2.298, 0.1588), (1.748, -2.35, 0.1588), (1.644, -2.381, 0.1588), (1.536, -2.392, 0.1588), (1.427, -2.381, 0.1588), (1.323, -2.35, 0.1588), (1.227, -2.298, 0.1588), (1.143, -2.229, 0.1588), (1.073, -2.145, 0.1588), (1.022, -2.049, 0.1588), (0.9904, -1.944, 0.1588), (0.9797, -1.836, 0.1588), (0.9904, -1.728, 0.1588), (1.022, -1.623, 0.1588), (1.073, -1.527, 0.1588), (1.143, -1.443, 0.1588), (1.227, -1.374, 0.1588), (1.323, -1.322, 0.1588), (1.427, -1.291, 0.1588), (1.536, -1.337, -0.04853), (1.536, -1.28, 0.008556), (1.536, -1.315, -0.04419), (1.536, -1.297, -0.03181), (1.536, -1.284, -0.01329), (1.633, -1.347, -0.04853), (1.644, -1.291, 0.008556), (1.637, -1.325, -0.04419), (1.641, -1.307, -0.03181), (1.643, -1.295, -0.01329), (1.727, -1.375, -0.04853), (1.748, -1.322, 0.008556), (1.735, -1.355, -0.04419), (1.742, -1.338, -0.03181), (1.747, -1.326, -0.01329), (1.813, -1.421, -0.04853), (1.845, -1.374, 0.008556), (1.825, -1.403, -0.04419), (1.835, -1.388, -0.03181), (1.842, -1.377, -0.01329), (1.888, -1.483, -0.04853), (1.929, -1.443, 0.008556), (1.904, -1.468, -0.04419), (1.917, -1.455, -0.03181), (1.926, -1.446, -0.01329), (1.95, -1.559, -0.04853), (1.998, -1.527, 0.008556), (1.969, -1.547, -0.04419), (1.984, -1.536, -0.03181), (1.994, -1.53, -0.01329), (1.996, -1.645, -0.04853), (2.049, -1.623, 0.008556), (2.017, -1.637, -0.04419), (2.034, -1.63, -0.03181), (2.045, -1.625, -0.01329), (2.025, -1.739, -0.04853), (2.081, -1.728, 0.008556), (2.046, -1.734, -0.04419), (2.065, -1.731, -0.03181), (2.077, -1.728, -0.01329), (2.034, -1.836, -0.04853), (2.092, -1.836, 0.008556), (2.056, -1.836, -0.04419), (2.075, -1.836, -0.03181), (2.087, -1.836, -0.01329), (2.025, -1.933, -0.04853), (2.081, -1.944, 0.008556), (2.046, -1.938, -0.04419), (2.065, -1.941, -0.03181), (2.077, -1.944, -0.01329), (1.996, -2.027, -0.04853), (2.049, -2.049, 0.008556), (2.017, -2.035, -0.04419), (2.034, -2.042, -0.03181), (2.045, -2.047, -0.01329), (1.95, -2.113, -0.04853), (1.998, -2.145, 0.008556), (1.969, -2.125, -0.04419), (1.984, -2.136, -0.03181), (1.994, -2.142, -0.01329), (1.888, -2.189, -0.04853), (1.929, -2.229, 0.008556), (1.904, -2.204, -0.04419), (1.917, -2.217, -0.03181), (1.926, -2.226, -0.01329), (1.813, -2.251, -0.04853), (1.845, -2.298, 0.008556), (1.825, -2.269, -0.04419), (1.835, -2.284, -0.03181), (1.842, -2.295, -0.01329), (1.727, -2.297, -0.04853), (1.748, -2.35, 0.008556), (1.735, -2.317, -0.04419), (1.742, -2.334, -0.03181), (1.747, -2.346, -0.01329), (1.633, -2.325, -0.04853), (1.644, -2.381, 0.008556), (1.637, -2.347, -0.04419), (1.641, -2.365, -0.03181), (1.643, -2.377, -0.01329), (1.536, -2.335, -0.04853), (1.536, -2.392, 0.008556), (1.536, -2.357, -0.04419), (1.536, -2.375, -0.03181), (1.536, -2.388, -0.01329), (1.438, -2.325, -0.04853), (1.427, -2.381, 0.008556), (1.434, -2.347, -0.04419), (1.431, -2.365, -0.03181), (1.428, -2.377, -0.01329), (1.345, -2.297, -0.04853), (1.323, -2.35, 0.008556), (1.336, -2.317, -0.04419), (1.329, -2.334, -0.03181), (1.325, -2.346, -0.01329), (1.259, -2.251, -0.04853), (1.227, -2.298, 0.008556), (1.246, -2.269, -0.04419), (1.236, -2.284, -0.03181), (1.229, -2.295, -0.01329), (1.183, -2.189, -0.04853), (1.143, -2.229, 0.008556), (1.168, -2.204, -0.04419), (1.154, -2.217, -0.03181), (1.146, -2.226, -0.01329), (1.121, -2.113, -0.04853), (1.073, -2.145, 0.008556), (1.103, -2.125, -0.04419), (1.087, -2.136, -0.03181), (1.077, -2.142, -0.01329), (1.075, -2.027, -0.04853), (1.022, -2.049, 0.008556), (1.055, -2.035, -0.04419), (1.038, -2.042, -0.03181), (1.026, -2.047, -0.01329), (1.047, -1.933, -0.04853), (0.9904, -1.944, 0.008556), (1.025, -1.938, -0.04419), (1.007, -1.941, -0.03181), (0.9947, -1.944, -0.01329), (1.037, -1.836, -0.04853), (0.9797, -1.836, 0.008556), (1.015, -1.836, -0.04419), (0.9965, -1.836, -0.03181), (0.9841, -1.836, -0.01329), (1.047, -1.739, -0.04853), (0.9904, -1.728, 0.008556), (1.025, -1.734, -0.04419), (1.007, -1.731, -0.03181), (0.9947, -1.728, -0.01329), (1.075, -1.645, -0.04853), (1.022, -1.623, 0.008556), (1.055, -1.637, -0.04419), (1.038, -1.63, -0.03181), (1.026, -1.625, -0.01329), (1.121, -1.559, -0.04853), (1.073, -1.527, 0.008556), (1.103, -1.547, -0.04419), (1.087, -1.536, -0.03181), (1.077, -1.53, -0.01329), (1.183, -1.483, -0.04853), (1.143, -1.443, 0.008556), (1.168, -1.468, -0.04419), (1.154, -1.455, -0.03181), (1.146, -1.446, -0.01329), (1.259, -1.421, -0.04853), (1.227, -1.374, 0.008556), (1.246, -1.403, -0.04419), (1.236, -1.388, -0.03181), (1.229, -1.377, -0.01329), (1.345, -1.375, -0.04853), (1.323, -1.322, 0.008556), (1.336, -1.355, -0.04419), (1.329, -1.338, -0.03181), (1.325, -1.326, -0.01329), (1.438, -1.347, -0.04853), (1.427, -1.291, 0.008556), (1.434, -1.325, -0.04419), (1.431, -1.307, -0.03181), (1.428, -1.295, -0.01329)], [], [(188, 31, 0, 33), (43, 2, 3, 48), (48, 3, 4, 53), (53, 4, 5, 58), (58, 5, 6, 63), (63, 6, 7, 68), (68, 7, 8, 73), (73, 8, 9, 78), (78, 9, 10, 83), (83, 10, 11, 88), (88, 11, 12, 93), (93, 12, 13, 98), (98, 13, 14, 103), (103, 14, 15, 108), (108, 15, 16, 113), (113, 16, 17, 118), (118, 17, 18, 123), (123, 18, 19, 128), (128, 19, 20, 133), (133, 20, 21, 138), (138, 21, 22, 143), (143, 22, 23, 148), (148, 23, 24, 153), (153, 24, 25, 158), (158, 25, 26, 163), (163, 26, 27, 168), (168, 27, 28, 173), (173, 28, 29, 178), (178, 29, 30, 183), (183, 30, 31, 188), (1, 0, 31, 30, 29, 28, 27, 26, 25, 24, 23, 22, 21, 20, 19, 18, 17, 16, 15, 14, 13, 12, 11, 10, 9, 8, 7, 6, 5, 4, 3, 2), (38, 1, 2, 43), (33, 0, 1, 38), (33, 38, 41, 36), (36, 41, 40, 35), (35, 40, 39, 34), (34, 39, 37, 32), (38, 43, 46, 41), (41, 46, 45, 40), (40, 45, 44, 39), (39, 44, 42, 37), (43, 48, 51, 46), (46, 51, 50, 45), (45, 50, 49, 44), (44, 49, 47, 42), (48, 53, 56, 51), (51, 56, 55, 50), (50, 55, 54, 49), (49, 54, 52, 47), (53, 58, 61, 56), (56, 61, 60, 55), (55, 60, 59, 54), (54, 59, 57, 52), (58, 63, 66, 61), (61, 66, 65, 60), (60, 65, 64, 59), (59, 64, 62, 57), (63, 68, 71, 66), (66, 71, 70, 65), (65, 70, 69, 64), (64, 69, 67, 62), (68, 73, 76, 71), (71, 76, 75, 70), (70, 75, 74, 69), (69, 74, 72, 67), (73, 78, 81, 76), (76, 81, 80, 75), (75, 80, 79, 74), (74, 79, 77, 72), (78, 83, 86, 81), (81, 86, 85, 80), (80, 85, 84, 79), (79, 84, 82, 77), (83, 88, 91, 86), (86, 91, 90, 85), (85, 90, 89, 84), (84, 89, 87, 82), (88, 93, 96, 91), (91, 96, 95, 90), (90, 95, 94, 89), (89, 94, 92, 87), (93, 98, 101, 96), (96, 101, 100, 95), (95, 100, 99, 94), (94, 99, 97, 92), (98, 103, 106, 101), (101, 106, 105, 100), (100, 105, 104, 99), (99, 104, 102, 97), (103, 108, 111, 106), (106, 111, 110, 105), (105, 110, 109, 104), (104, 109, 107, 102), (108, 113, 116, 111), (111, 116, 115, 110), (110, 115, 114, 109), (109, 114, 112, 107), (113, 118, 121, 116), (116, 121, 120, 115), (115, 120, 119, 114), (114, 119, 117, 112), (118, 123, 126, 121), (121, 126, 125, 120), (120, 125, 124, 119), (119, 124, 122, 117), (123, 128, 131, 126), (126, 131, 130, 125), (125, 130, 129, 124), (124, 129, 127, 122), (128, 133, 136, 131), (131, 136, 135, 130), (130, 135, 134, 129), (129, 134, 132, 127), (133, 138, 141, 136), (136, 141, 140, 135), (135, 140, 139, 134), (134, 139, 137, 132), (138, 143, 146, 141), (141, 146, 145, 140), (140, 145, 144, 139), (139, 144, 142, 137), (143, 148, 151, 146), (146, 151, 150, 145), (145, 150, 149, 144), (144, 149, 147, 142), (148, 153, 156, 151), (151, 156, 155, 150), (150, 155, 154, 149), (149, 154, 152, 147), (153, 158, 161, 156), (156, 161, 160, 155), (155, 160, 159, 154), (154, 159, 157, 152), (158, 163, 166, 161), (161, 166, 165, 160), (160, 165, 164, 159), (159, 164, 162, 157), (163, 168, 171, 166), (166, 171, 170, 165), (165, 170, 169, 164), (164, 169, 167, 162), (168, 173, 176, 171), (171, 176, 175, 170), (170, 175, 174, 169), (169, 174, 172, 167), (173, 178, 181, 176), (176, 181, 180, 175), (175, 180, 179, 174), (174, 179, 177, 172), (178, 183, 186, 181), (181, 186, 185, 180), (180, 185, 184, 179), (179, 184, 182, 177), (183, 188, 191, 186), (186, 191, 190, 185), (185, 190, 189, 184), (184, 189, 187, 182), (188, 33, 36, 191), (191, 36, 35, 190), (190, 35, 34, 189), (189, 34, 32, 187), (32, 37, 42, 47, 52, 57, 62, 67, 72, 77, 82, 87, 92, 97, 102, 107, 112, 117, 122, 127, 132, 137, 142, 147, 152, 157, 162, 167, 172, 177, 182, 187)])
me_cylinder_006.polygons.foreach_set('use_smooth', [True] * 162)
_uv = me_cylinder_006.uv_layers.new(name='UVMap')
_uv.uv.foreach_set('vector', [0.03125, 0.6377, 0.03125, 1.0, 0.0, 1.0, 0.0, 0.6377, 0.9375, 0.6377, 0.9375, 1.0, 0.9062, 1.0, 0.9062, 0.6377, 0.9062, 0.6377, 0.9062, 1.0, 0.875, 1.0, 0.875, 0.6377, 0.875, 0.6377, 0.875, 1.0, 0.8438, 1.0, 0.8438, 0.6377, 0.8438, 0.6377, 0.8438, 1.0, 0.8125, 1.0, 0.8125, 0.6377, 0.8125, 0.6377, 0.8125, 1.0, 0.7812, 1.0, 0.7812, 0.6377, 0.7812, 0.6377, 0.7812, 1.0, 0.75, 1.0, 0.75, 0.6377, 0.75, 0.6377, 0.75, 1.0, 0.7188, 1.0, 0.7188, 0.6377, 0.7188, 0.6377, 0.7188, 1.0, 0.6875, 1.0, 0.6875, 0.6377, 0.6875, 0.6377, 0.6875, 1.0, 0.6562, 1.0, 0.6562, 0.6377, 0.6562, 0.6377, 0.6562, 1.0, 0.625, 1.0, 0.625, 0.6377, 0.625, 0.6377, 0.625, 1.0, 0.5938, 1.0, 0.5938, 0.6377, 0.5938, 0.6377, 0.5938, 1.0, 0.5625, 1.0, 0.5625, 0.6377, 0.5625, 0.6377, 0.5625, 1.0, 0.5312, 1.0, 0.5312, 0.6377, 0.5312, 0.6377, 0.5312, 1.0, 0.5, 1.0, 0.5, 0.6377, 0.5, 0.6377, 0.5, 1.0, 0.4688, 1.0, 0.4688, 0.6377, 0.4688, 0.6377, 0.4688, 1.0, 0.4375, 1.0, 0.4375, 0.6377, 0.4375, 0.6377, 0.4375, 1.0, 0.4062, 1.0, 0.4062, 0.6377, 0.4062, 0.6377, 0.4062, 1.0, 0.375, 1.0, 0.375, 0.6377, 0.375, 0.6377, 0.375, 1.0, 0.3438, 1.0, 0.3438, 0.6377, 0.3438, 0.6377, 0.3438, 1.0, 0.3125, 1.0, 0.3125, 0.6377, 0.3125, 0.6377, 0.3125, 1.0, 0.2812, 1.0, 0.2812, 0.6377, 0.2812, 0.6377, 0.2812, 1.0, 0.25, 1.0, 0.25, 0.6377, 0.25, 0.6377, 0.25, 1.0, 0.2188, 1.0, 0.2188, 0.6377, 0.2188, 0.6377, 0.2188, 1.0, 0.1875, 1.0, 0.1875, 0.6377, 0.1875, 0.6377, 0.1875, 1.0, 0.1562, 1.0, 0.1562, 0.6377, 0.1562, 0.6377, 0.1562, 1.0, 0.125, 1.0, 0.125, 0.6377, 0.125, 0.6377, 0.125, 1.0, 0.09375, 1.0, 0.09375, 0.6377, 0.09375, 0.6377, 0.09375, 1.0, 0.0625, 1.0, 0.0625, 0.6377, 0.0625, 0.6377, 0.0625, 1.0, 0.03125, 1.0, 0.03125, 0.6377, 0.2968, 0.4854, 0.25, 0.49, 0.2032, 0.4854, 0.1582, 0.4717, 0.1167, 0.4496, 0.08029, 0.4197, 0.05045, 0.3833, 0.02827, 0.3418, 0.01461, 0.2968, 0.01, 0.25, 0.01461, 0.2032, 0.02827, 0.1582, 0.05045, 0.1167, 0.08029, 0.08029, 0.1167, 0.05045, 0.1582, 0.02827, 0.2032, 0.01461, 0.25, 0.01, 0.2968, 0.01461, 0.3418, 0.02827, 0.3833, 0.05045, 0.4197, 0.08029, 0.4496, 0.1167, 0.4717, 0.1582, 0.4854, 0.2032, 0.49, 0.25, 0.4854, 0.2968, 0.4717, 0.3418, 0.4496, 0.3833, 0.4197, 0.4197, 0.3833, 0.4496, 0.3418, 0.4717, 0.9688, 0.6377, 0.9688, 1.0, 0.9375, 1.0, 0.9375, 0.6377, 1.0, 0.6377, 1.0, 1.0, 0.9688, 1.0, 0.9688, 0.6377, 1.0, 0.6377, 0.9688, 0.6377, 0.9689, 0.585, 0.9999, 0.585, 0.9999, 0.585, 0.9689, 0.585, 0.9692, 0.5, 0.9995, 0.5, 0.7507, 0.4899, 0.7961, 0.4855, 0.7938, 0.4704, 0.75, 0.4747, 0.75, 0.4747, 0.7938, 0.4704, 0.792, 0.4611, 0.75, 0.4652, 0.9688, 0.6377, 0.9375, 0.6377, 0.9376, 0.585, 0.9686, 0.585, 0.9686, 0.585, 0.9376, 0.585, 0.938, 0.5, 0.9683, 0.5, 0.7975, 0.4852, 0.8412, 0.4719, 0.836, 0.4576, 0.7938, 0.4704, 0.7938, 0.4704, 0.836, 0.4576, 0.8324, 0.4489, 0.792, 0.4611, 0.9375, 0.6377, 0.9062, 0.6377, 0.9064, 0.585, 0.9374, 0.585, 0.9374, 0.585, 0.9064, 0.585, 0.9067, 0.5, 0.937, 0.5, 0.8425, 0.4714, 0.8827, 0.4499, 0.8748, 0.4368, 0.836, 0.4576, 0.836, 0.4576, 0.8748, 0.4368, 0.8696, 0.429, 0.8324, 0.4489, 0.9062, 0.6377, 0.875, 0.6377, 0.8751, 0.585, 0.9061, 0.585, 0.9061, 0.585, 0.8751, 0.585, 0.8755, 0.5, 0.9058, 0.5, 0.8839, 0.4491, 0.9192, 0.4202, 0.9089, 0.4089, 0.8748, 0.4368, 0.8748, 0.4368, 0.9089, 0.4089, 0.9022, 0.4022, 0.8696, 0.429, 0.875, 0.6377, 0.8438, 0.6377, 0.8439, 0.585, 0.8749, 0.585, 0.8749, 0.585, 0.8439, 0.585, 0.8442, 0.5, 0.8745, 0.5, 0.9202, 0.4192, 0.9491, 0.3839, 0.9368, 0.3748, 0.9089, 0.4089, 0.9089, 0.4089, 0.9368, 0.3748, 0.929, 0.3696, 0.9022, 0.4022, 0.8438, 0.6377, 0.8125, 0.6377, 0.8126, 0.585, 0.8436, 0.585, 0.8436, 0.585, 0.8126, 0.585, 0.813, 0.5, 0.8433, 0.5, 0.9499, 0.3827, 0.9714, 0.3425, 0.9576, 0.336, 0.9368, 0.3748, 0.9368, 0.3748, 0.9576, 0.336, 0.9489, 0.3324, 0.929, 0.3696, 0.8125, 0.6377, 0.7812, 0.6377, 0.7814, 0.585, 0.8124, 0.585, 0.8124, 0.585, 0.7814, 0.585, 0.7817, 0.5, 0.812, 0.5, 0.9719, 0.3412, 0.9852, 0.2975, 0.9704, 0.2938, 0.9576, 0.336, 0.9576, 0.336, 0.9704, 0.2938, 0.9611, 0.292, 0.9489, 0.3324, 0.7812, 0.6377, 0.75, 0.6377, 0.7501, 0.585, 0.7811, 0.585, 0.7811, 0.585, 0.7501, 0.585, 0.7505, 0.5, 0.7808, 0.5, 0.9855, 0.2961, 0.9899, 0.2507, 0.9747, 0.25, 0.9704, 0.2938, 0.9704, 0.2938, 0.9747, 0.25, 0.9652, 0.25, 0.9611, 0.292, 0.75, 0.6377, 0.7188, 0.6377, 0.7189, 0.585, 0.7499, 0.585, 0.7499, 0.585, 0.7189, 0.585, 0.7192, 0.5, 0.7495, 0.5, 0.9899, 0.2493, 0.9855, 0.2039, 0.9704, 0.2062, 0.9747, 0.25, 0.9747, 0.25, 0.9704, 0.2062, 0.9611, 0.208, 0.9652, 0.25, 0.7188, 0.6377, 0.6875, 0.6377, 0.6876, 0.585, 0.7186, 0.585, 0.7186, 0.585, 0.6876, 0.585, 0.688, 0.5, 0.7183, 0.5, 0.9852, 0.2025, 0.9719, 0.1588, 0.9576, 0.164, 0.9704, 0.2062, 0.9704, 0.2062, 0.9576, 0.164, 0.9489, 0.1676, 0.9611, 0.208, 0.6875, 0.6377, 0.6562, 0.6377, 0.6564, 0.585, 0.6874, 0.585, 0.6874, 0.585, 0.6564, 0.585, 0.6567, 0.5, 0.687, 0.5, 0.9714, 0.1575, 0.9499, 0.1173, 0.9368, 0.1252, 0.9576, 0.164, 0.9576, 0.164, 0.9368, 0.1252, 0.929, 0.1304, 0.9489, 0.1676, 0.6562, 0.6377, 0.625, 0.6377, 0.6251, 0.585, 0.6561, 0.585, 0.6561, 0.585, 0.6251, 0.585, 0.6255, 0.5, 0.6558, 0.5, 0.9491, 0.1161, 0.9202, 0.08084, 0.9089, 0.0911, 0.9368, 0.1252, 0.9368, 0.1252, 0.9089, 0.0911, 0.9022, 0.0978, 0.929, 0.1304, 0.625, 0.6377, 0.5938, 0.6377, 0.5939, 0.585, 0.6249, 0.585, 0.6249, 0.585, 0.5939, 0.585, 0.5942, 0.5, 0.6245, 0.5, 0.9192, 0.07984, 0.8839, 0.0509, 0.8748, 0.06316, 0.9089, 0.0911, 0.9089, 0.0911, 0.8748, 0.06316, 0.8696, 0.07104, 0.9022, 0.0978, 0.5938, 0.6377, 0.5625, 0.6377, 0.5626, 0.585, 0.5936, 0.585, 0.5936, 0.585, 0.5626, 0.585, 0.563, 0.5, 0.5933, 0.5, 0.8827, 0.05011, 0.8425, 0.0286, 0.836, 0.04239, 0.8748, 0.06316, 0.8748, 0.06316, 0.836, 0.04239, 0.8324, 0.05115, 0.8696, 0.07104, 0.5625, 0.6377, 0.5312, 0.6377, 0.5314, 0.585, 0.5624, 0.585, 0.5624, 0.585, 0.5314, 0.585, 0.5317, 0.5, 0.562, 0.5, 0.8412, 0.02806, 0.7975, 0.01482, 0.7938, 0.0296, 0.836, 0.04239, 0.836, 0.04239, 0.7938, 0.0296, 0.792, 0.0389, 0.8324, 0.05115, 0.5312, 0.6377, 0.5, 0.6377, 0.5001, 0.585, 0.5311, 0.585, 0.5311, 0.585, 0.5001, 0.585, 0.5005, 0.5, 0.5308, 0.5, 0.7961, 0.01454, 0.7507, 0.01007, 0.75, 0.02529, 0.7938, 0.0296, 0.7938, 0.0296, 0.75, 0.02529, 0.75, 0.03476, 0.792, 0.0389, 0.5, 0.6377, 0.4688, 0.6377, 0.4689, 0.585, 0.4999, 0.585, 0.4999, 0.585, 0.4689, 0.585, 0.4692, 0.5, 0.4995, 0.5, 0.7493, 0.01007, 0.7039, 0.01454, 0.7062, 0.0296, 0.75, 0.02529, 0.75, 0.02529, 0.7062, 0.0296, 0.708, 0.0389, 0.75, 0.03476, 0.4688, 0.6377, 0.4375, 0.6377, 0.4376, 0.585, 0.4686, 0.585, 0.4686, 0.585, 0.4376, 0.585, 0.438, 0.5, 0.4683, 0.5, 0.7025, 0.01482, 0.6588, 0.02806, 0.664, 0.04239, 0.7062, 0.0296, 0.7062, 0.0296, 0.664, 0.04239, 0.6676, 0.05115, 0.708, 0.0389, 0.4375, 0.6377, 0.4062, 0.6377, 0.4064, 0.585, 0.4374, 0.585, 0.4374, 0.585, 0.4064, 0.585, 0.4067, 0.5, 0.437, 0.5, 0.6575, 0.0286, 0.6173, 0.05011, 0.6252, 0.06316, 0.664, 0.04239, 0.664, 0.04239, 0.6252, 0.06316, 0.6304, 0.07104, 0.6676, 0.05115, 0.4062, 0.6377, 0.375, 0.6377, 0.3751, 0.585, 0.4061, 0.585, 0.4061, 0.585, 0.3751, 0.585, 0.3755, 0.5, 0.4058, 0.5, 0.6161, 0.0509, 0.5808, 0.07984, 0.5911, 0.0911, 0.6252, 0.06316, 0.6252, 0.06316, 0.5911, 0.0911, 0.5978, 0.0978, 0.6304, 0.07104, 0.375, 0.6377, 0.3438, 0.6377, 0.3439, 0.585, 0.3749, 0.585, 0.3749, 0.585, 0.3439, 0.585, 0.3442, 0.5, 0.3745, 0.5, 0.5798, 0.08084, 0.5509, 0.1161, 0.5632, 0.1252, 0.5911, 0.0911, 0.5911, 0.0911, 0.5632, 0.1252, 0.571, 0.1304, 0.5978, 0.0978, 0.3438, 0.6377, 0.3125, 0.6377, 0.3126, 0.585, 0.3436, 0.585, 0.3436, 0.585, 0.3126, 0.585, 0.313, 0.5, 0.3433, 0.5, 0.5501, 0.1173, 0.5286, 0.1575, 0.5424, 0.164, 0.5632, 0.1252, 0.5632, 0.1252, 0.5424, 0.164, 0.5511, 0.1676, 0.571, 0.1304, 0.3125, 0.6377, 0.2812, 0.6377, 0.2814, 0.585, 0.3124, 0.585, 0.3124, 0.585, 0.2814, 0.585, 0.2817, 0.5, 0.312, 0.5, 0.5281, 0.1588, 0.5148, 0.2025, 0.5296, 0.2062, 0.5424, 0.164, 0.5424, 0.164, 0.5296, 0.2062, 0.5389, 0.208, 0.5511, 0.1676, 0.2812, 0.6377, 0.25, 0.6377, 0.2501, 0.585, 0.2811, 0.585, 0.2811, 0.585, 0.2501, 0.585, 0.2505, 0.5, 0.2808, 0.5, 0.5145, 0.2039, 0.5101, 0.2493, 0.5253, 0.25, 0.5296, 0.2062, 0.5296, 0.2062, 0.5253, 0.25, 0.5348, 0.25, 0.5389, 0.208, 0.25, 0.6377, 0.2188, 0.6377, 0.2189, 0.585, 0.2499, 0.585, 0.2499, 0.585, 0.2189, 0.585, 0.2192, 0.5, 0.2495, 0.5, 0.5101, 0.2507, 0.5145, 0.2961, 0.5296, 0.2938, 0.5253, 0.25, 0.5253, 0.25, 0.5296, 0.2938, 0.5389, 0.292, 0.5348, 0.25, 0.2188, 0.6377, 0.1875, 0.6377, 0.1876, 0.585, 0.2186, 0.585, 0.2186, 0.585, 0.1876, 0.585, 0.188, 0.5, 0.2183, 0.5, 0.5148, 0.2975, 0.5281, 0.3412, 0.5424, 0.336, 0.5296, 0.2938, 0.5296, 0.2938, 0.5424, 0.336, 0.5511, 0.3324, 0.5389, 0.292, 0.1875, 0.6377, 0.1562, 0.6377, 0.1564, 0.585, 0.1874, 0.585, 0.1874, 0.585, 0.1564, 0.585, 0.1567, 0.5, 0.187, 0.5, 0.5286, 0.3425, 0.5501, 0.3827, 0.5632, 0.3748, 0.5424, 0.336, 0.5424, 0.336, 0.5632, 0.3748, 0.571, 0.3696, 0.5511, 0.3324, 0.1562, 0.6377, 0.125, 0.6377, 0.1251, 0.585, 0.1561, 0.585, 0.1561, 0.585, 0.1251, 0.585, 0.1255, 0.5, 0.1558, 0.5, 0.5509, 0.3839, 0.5798, 0.4192, 0.5911, 0.4089, 0.5632, 0.3748, 0.5632, 0.3748, 0.5911, 0.4089, 0.5978, 0.4022, 0.571, 0.3696, 0.125, 0.6377, 0.09375, 0.6377, 0.09387, 0.585, 0.1249, 0.585, 0.1249, 0.585, 0.09387, 0.585, 0.09422, 0.5, 0.1245, 0.5, 0.5808, 0.4202, 0.6161, 0.4491, 0.6252, 0.4368, 0.5911, 0.4089, 0.5911, 0.4089, 0.6252, 0.4368, 0.6304, 0.429, 0.5978, 0.4022, 0.09375, 0.6377, 0.0625, 0.6377, 0.06262, 0.585, 0.09363, 0.585, 0.09363, 0.585, 0.06262, 0.585, 0.06297, 0.5, 0.09328, 0.5, 0.6173, 0.4499, 0.6575, 0.4714, 0.664, 0.4576, 0.6252, 0.4368, 0.6252, 0.4368, 0.664, 0.4576, 0.6676, 0.4489, 0.6304, 0.429, 0.0625, 0.6377, 0.03125, 0.6377, 0.03137, 0.585, 0.06238, 0.585, 0.06238, 0.585, 0.03137, 0.585, 0.03172, 0.5, 0.06203, 0.5, 0.6588, 0.4719, 0.7025, 0.4852, 0.7062, 0.4704, 0.664, 0.4576, 0.664, 0.4576, 0.7062, 0.4704, 0.708, 0.4611, 0.6676, 0.4489, 0.03125, 0.6377, 0.0, 0.6377, 0.0001228, 0.585, 0.03113, 0.585, 0.03113, 0.585, 0.0001228, 0.585, 0.0004721, 0.5, 0.03078, 0.5, 0.7039, 0.4855, 0.7493, 0.4899, 0.75, 0.4747, 0.7062, 0.4704, 0.7062, 0.4704, 0.75, 0.4747, 0.75, 0.4652, 0.708, 0.4611, 0.75, 0.4652, 0.792, 0.4611, 0.8324, 0.4489, 0.8696, 0.429, 0.9022, 0.4022, 0.929, 0.3696, 0.9489, 0.3324, 0.9611, 0.292, 0.9652, 0.25, 0.9611, 0.208, 0.9489, 0.1676, 0.929, 0.1304, 0.9022, 0.0978, 0.8696, 0.07104, 0.8324, 0.05115, 0.792, 0.0389, 0.75, 0.03476, 0.708, 0.0389, 0.6676, 0.05115, 0.6304, 0.07104, 0.5978, 0.0978, 0.571, 0.1304, 0.5511, 0.1676, 0.5389, 0.208, 0.5348, 0.25, 0.5389, 0.292, 0.5511, 0.3324, 0.571, 0.3696, 0.5978, 0.4022, 0.6304, 0.429, 0.6676, 0.4489, 0.708, 0.4611])
me_cylinder_006.update()

# ---- objects
ob_cube = bpy.data.objects.new('Cube', me_cube)
ob_seat = bpy.data.objects.new('seat', me_cube_002)
ob_back = bpy.data.objects.new('back', me_cube_003)
ob_armrest = bpy.data.objects.new('armrest', me_cube_004)
ob_cussion = bpy.data.objects.new('cussion', me_cube_005)
ob_stand = bpy.data.objects.new('stand', me_cylinder_002)
ob_sofa = bpy.data.objects.new('Sofa', None)
ob_cube_001 = bpy.data.objects.new('Cube.001', me_cube_006)
ob_seat_001 = bpy.data.objects.new('seat.001', me_cube_007)
ob_back_001 = bpy.data.objects.new('back.001', me_cube_008)
ob_armrest_001 = bpy.data.objects.new('armrest.001', me_cube_009)
ob_cussion_001 = bpy.data.objects.new('cussion.001', me_cube_010)
ob_stand_001 = bpy.data.objects.new('stand.001', me_cylinder_006)
ob_chair = bpy.data.objects.new('Chair', None)

# ---- transforms, parenting, visibility, modifiers, constraints
ob_cube.parent = ob_sofa
ob_cube.matrix_parent_inverse = Matrix(((0.1303, -0.0, 0.0, -0.0), (-0.0, 0.1303, -0.0, 0.0), (0.0, -0.0, 0.1303, -0.0), (-0.0, 0.0, -0.0, 1.0)))
ob_cube.location = (0.0, 0.0, 0.0)
ob_cube.lock_rotations_4d = False
ob_cube.empty_display_type = 'ARROWS'
ob_cube.lineart.crease_threshold = 0.0
_m = ob_cube.modifiers.new('Bevel', 'BEVEL')
_m.width = 0.34
_m.width_pct = 0.34
_m.segments = 3
_m = ob_cube.modifiers.new('Subdivision', 'SUBSURF')
_m.levels = 2
ob_seat.parent = ob_sofa
ob_seat.matrix_parent_inverse = Matrix(((0.1303, -0.0, 0.0, -0.0), (-0.0, 0.1303, -0.0, 0.0), (0.0, -0.0, 0.1303, -0.0), (-0.0, 0.0, -0.0, 1.0)))
ob_seat.location = (0.0, 0.0, 0.0)
ob_seat.lock_rotations_4d = False
ob_seat.empty_display_type = 'ARROWS'
ob_seat.lineart.crease_threshold = 0.0
_m = ob_seat.modifiers.new('Bevel', 'BEVEL')
_m.width = 0.34
_m.width_pct = 0.34
_m.segments = 3
_m = ob_seat.modifiers.new('Subdivision', 'SUBSURF')
_m.levels = 2
ob_back.parent = ob_sofa
ob_back.matrix_parent_inverse = Matrix(((0.1303, -0.0, 0.0, -0.0), (-0.0, 0.1303, -0.0, 0.0), (0.0, -0.0, 0.1303, -0.0), (-0.0, 0.0, -0.0, 1.0)))
ob_back.location = (0.0, 0.0, 0.0)
ob_back.rotation_euler = (1.571, -0.0, 0.0)
ob_back.lock_rotations_4d = False
ob_back.empty_display_type = 'ARROWS'
ob_back.lineart.crease_threshold = 0.0
_m = ob_back.modifiers.new('Bevel', 'BEVEL')
_m.width = 0.34
_m.width_pct = 0.34
_m.segments = 3
_m = ob_back.modifiers.new('Subdivision', 'SUBSURF')
_m.levels = 2
ob_armrest.parent = ob_sofa
ob_armrest.matrix_parent_inverse = Matrix(((0.1303, -0.0, 0.0, -0.0), (-0.0, 0.1303, -0.0, 0.0), (0.0, -0.0, 0.1303, -0.0), (-0.0, 0.0, -0.0, 1.0)))
ob_armrest.location = (0.0, 0.0, -0.1447)
ob_armrest.rotation_euler = (-0.0, 1.571, 0.0)
ob_armrest.lock_rotations_4d = False
ob_armrest.empty_display_type = 'ARROWS'
ob_armrest.lineart.crease_threshold = 0.0
_m = ob_armrest.modifiers.new('Bevel', 'BEVEL')
_m.width = 0.17
_m.width_pct = 0.17
_m.segments = 3
_m = ob_armrest.modifiers.new('Subdivision', 'SUBSURF')
_m.levels = 2
_m = ob_armrest.modifiers.new('Mirror', 'MIRROR')
_m.use_axis = (False, False, True)
ob_cussion.parent = ob_sofa
ob_cussion.matrix_parent_inverse = Matrix(((0.1303, -0.0, 0.0, -0.0), (-0.0, 0.1303, -0.0, 0.0), (0.0, -0.0, 0.1303, -0.0), (-0.0, 0.0, -0.0, 1.0)))
ob_cussion.location = (0.0, 0.0, 0.0)
ob_cussion.rotation_euler = (1.571, -0.0, 0.0)
ob_cussion.lock_rotations_4d = False
ob_cussion.empty_display_type = 'ARROWS'
ob_cussion.lineart.crease_threshold = 0.0
_m = ob_cussion.modifiers.new('Bevel', 'BEVEL')
_m.width = 0.47
_m.width_pct = 0.47
_m.segments = 3
_m = ob_cussion.modifiers.new('Subdivision', 'SUBSURF')
_m.levels = 2
ob_stand.parent = ob_sofa
ob_stand.matrix_parent_inverse = Matrix(((0.1303, -0.0, 0.0, -0.0), (-0.0, 0.1303, -0.0, 0.0), (0.0, -0.0, 0.1303, -0.0), (-0.0, 0.0, -0.0, 1.0)))
ob_stand.location = (0.0, 0.0, 0.0)
_m = ob_stand.modifiers.new('Mirror', 'MIRROR')
_m.use_axis = (True, True, False)
ob_sofa.location = (0.1688, 4.535e-08, -0.3375)
ob_sofa.scale = (7.672, 7.672, 7.672)
ob_sofa.empty_display_type = 'SPHERE'
ob_cube_001.parent = ob_chair
ob_cube_001.matrix_parent_inverse = Matrix(((0.1303, -0.0, 0.0, -0.0), (-0.0, 0.1303, -0.0, 0.0), (0.0, -0.0, 0.1303, -0.0), (-0.0, 0.0, -0.0, 1.0)))
ob_cube_001.location = (0.0, 0.0, 0.0)
ob_cube_001.lock_rotations_4d = False
ob_cube_001.empty_display_type = 'ARROWS'
ob_cube_001.lineart.crease_threshold = 0.0
_m = ob_cube_001.modifiers.new('Bevel', 'BEVEL')
_m.width = 0.34
_m.width_pct = 0.34
_m.segments = 3
_m = ob_cube_001.modifiers.new('Subdivision', 'SUBSURF')
_m.levels = 2
ob_seat_001.parent = ob_chair
ob_seat_001.matrix_parent_inverse = Matrix(((0.1303, -0.0, 0.0, -0.0), (-0.0, 0.1303, -0.0, 0.0), (0.0, -0.0, 0.1303, -0.0), (-0.0, 0.0, -0.0, 1.0)))
ob_seat_001.location = (0.0, 0.0, 0.0)
ob_seat_001.lock_rotations_4d = False
ob_seat_001.empty_display_type = 'ARROWS'
ob_seat_001.lineart.crease_threshold = 0.0
_m = ob_seat_001.modifiers.new('Bevel', 'BEVEL')
_m.width = 0.34
_m.width_pct = 0.34
_m.segments = 3
_m = ob_seat_001.modifiers.new('Subdivision', 'SUBSURF')
_m.levels = 2
ob_back_001.parent = ob_chair
ob_back_001.matrix_parent_inverse = Matrix(((0.1303, -0.0, 0.0, -0.0), (-0.0, 0.1303, -0.0, 0.0), (0.0, -0.0, 0.1303, -0.0), (-0.0, 0.0, -0.0, 1.0)))
ob_back_001.location = (0.0, 0.0, 0.0)
ob_back_001.rotation_euler = (1.571, -0.0, 0.0)
ob_back_001.lock_rotations_4d = False
ob_back_001.empty_display_type = 'ARROWS'
ob_back_001.lineart.crease_threshold = 0.0
_m = ob_back_001.modifiers.new('Bevel', 'BEVEL')
_m.width = 0.34
_m.width_pct = 0.34
_m.segments = 3
_m = ob_back_001.modifiers.new('Subdivision', 'SUBSURF')
_m.levels = 2
ob_armrest_001.parent = ob_chair
ob_armrest_001.matrix_parent_inverse = Matrix(((0.1303, -0.0, 0.0, -0.0), (-0.0, 0.1303, -0.0, 0.0), (0.0, -0.0, 0.1303, -0.0), (-0.0, 0.0, -0.0, 1.0)))
ob_armrest_001.location = (0.0, 0.0, -0.1447)
ob_armrest_001.rotation_euler = (-0.0, 1.571, 0.0)
ob_armrest_001.lock_rotations_4d = False
ob_armrest_001.empty_display_type = 'ARROWS'
ob_armrest_001.lineart.crease_threshold = 0.0
_m = ob_armrest_001.modifiers.new('Bevel', 'BEVEL')
_m.width = 0.17
_m.width_pct = 0.17
_m.segments = 3
_m = ob_armrest_001.modifiers.new('Subdivision', 'SUBSURF')
_m.levels = 2
_m = ob_armrest_001.modifiers.new('Mirror', 'MIRROR')
_m.use_axis = (False, False, True)
ob_cussion_001.parent = ob_chair
ob_cussion_001.matrix_parent_inverse = Matrix(((0.1303, -0.0, 0.0, -0.0), (-0.0, 0.1303, -0.0, 0.0), (0.0, -0.0, 0.1303, -0.0), (-0.0, 0.0, -0.0, 1.0)))
ob_cussion_001.location = (0.0, 0.0, 0.0)
ob_cussion_001.rotation_euler = (1.571, -0.0, 0.0)
ob_cussion_001.lock_rotations_4d = False
ob_cussion_001.empty_display_type = 'ARROWS'
ob_cussion_001.lineart.crease_threshold = 0.0
_m = ob_cussion_001.modifiers.new('Bevel', 'BEVEL')
_m.width = 0.47
_m.width_pct = 0.47
_m.segments = 3
_m = ob_cussion_001.modifiers.new('Subdivision', 'SUBSURF')
_m.levels = 2
ob_stand_001.parent = ob_chair
ob_stand_001.matrix_parent_inverse = Matrix(((0.1303, -0.0, 0.0, -0.0), (-0.0, 0.1303, -0.0, 0.0), (0.0, -0.0, 0.1303, -0.0), (-0.0, 0.0, -0.0, 1.0)))
ob_stand_001.location = (0.0, 0.0, 0.0)
_m = ob_stand_001.modifiers.new('Mirror', 'MIRROR')
_m.use_axis = (True, True, False)
ob_chair.location = (17.16, 4.535e-08, -0.3375)
ob_chair.scale = (7.672, 7.672, 7.672)
ob_chair.empty_display_type = 'SPHERE'

# ---- collection membership
col_collection.objects.link(ob_cube)
col_collection.objects.link(ob_seat)
col_collection.objects.link(ob_back)
col_collection.objects.link(ob_armrest)
col_collection.objects.link(ob_cussion)
col_collection.objects.link(ob_stand)
col_collection.objects.link(ob_sofa)
col_collection.objects.link(ob_cube_001)
col_collection.objects.link(ob_seat_001)
col_collection.objects.link(ob_back_001)
col_collection.objects.link(ob_armrest_001)
col_collection.objects.link(ob_cussion_001)
col_collection.objects.link(ob_stand_001)
col_collection.objects.link(ob_chair)

# ---- scene / render settings (as saved in the file)
scene.frame_start = 1; scene.frame_end = 250; scene.frame_set(67)
scene.render.engine = 'BLENDER_EEVEE_NEXT'
scene.cycles.sampling_pattern = 'TABULATED_SOBOL'
scene.view_settings.view_transform = 'Filmic'
bpy.context.view_layer.update()

# ---- added for rendering (the .blend has no active camera and no usable light): camera, sun
cam_auto = bpy.data.cameras.new('AutoCamera')
cam_auto.lens = 50.0
cam_auto.sensor_width = 36.0
cam_auto.clip_end = 1000.0
ob_auto_camera = bpy.data.objects.new('AutoCamera', cam_auto)
scene.collection.objects.link(ob_auto_camera)
ob_auto_camera.location = (32.5932, -31.1448, 23.1677)
ob_auto_camera.rotation_euler = (1.09748, -7.21219e-08, 0.694738)
scene.camera = ob_auto_camera
light_auto_sun = bpy.data.lights.new('AutoSun', 'SUN')
light_auto_sun.energy = 3.0
light_auto_sun.angle = 0.0523599
ob_auto_sun = bpy.data.objects.new('AutoSun', light_auto_sun)
scene.collection.objects.link(ob_auto_sun)
ob_auto_sun.rotation_euler = (0.872665, 0.174533, 0.523599)
bpy.context.view_layer.update()
